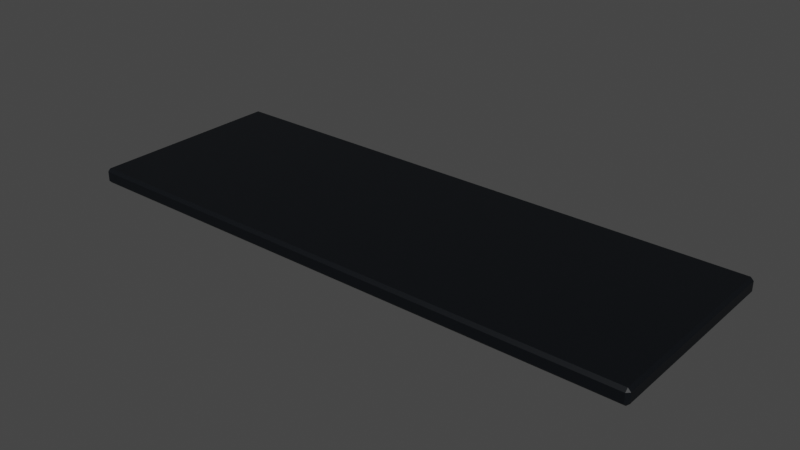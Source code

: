 # Source: Keyboard1.blend  (saved by Blender 3.2.14; exported with 4.5.12 LTS)
import bpy
from mathutils import Matrix  # noqa: F401  (used for matrix-valued properties, if any)

bpy.ops.wm.read_factory_settings(use_empty=True)
scene = bpy.context.scene
scene.name = 'Scene'

# ---- collections
col_collection = bpy.data.collections.new('Collection'); scene.collection.children.link(col_collection)

# ---- materials (node trees are filled in below, after node groups)
mat_plastic1keyboard1 = bpy.data.materials.new('Plastic1Keyboard1')
mat_plastic1keyboard1.use_transparent_shadow = False

# ---- material node trees
mat_plastic1keyboard1.use_nodes = True; mat_plastic1keyboard1.node_tree.nodes.clear()
_N = mat_plastic1keyboard1.node_tree.nodes; _L = mat_plastic1keyboard1.node_tree.links
n0 = _N.new('ShaderNodeBsdfPrincipled'); n0.name = 'Principled BSDF'; n0.location = (10, 300)
n0.distribution = 'GGX'
n0.subsurface_method = 'RANDOM_WALK_SKIN'
n0.inputs[0].default_value = (0.0003035, 0.001518, 0.003347, 1.0)
n0.inputs[3].default_value = 1.45
n0.inputs[27].default_value = (0.0, 0.0, 0.0, 1.0)
n0.inputs[28].default_value = 1.0
n1 = _N.new('ShaderNodeOutputMaterial'); n1.name = 'Material Output'; n1.location = (300, 300)
_L.new(n0.outputs[0], n1.inputs[0])
n1.is_active_output = True

# ---- world
world_world = bpy.data.worlds.new('World'); scene.world = world_world
world_world.use_nodes = True; world_world.node_tree.nodes.clear()
_N = world_world.node_tree.nodes; _L = world_world.node_tree.links
n0 = _N.new('ShaderNodeOutputWorld'); n0.name = 'World Output'; n0.location = (300, 300)
n1 = _N.new('ShaderNodeBackground'); n1.name = 'Background'; n1.location = (10, 300)
n1.inputs[0].default_value = (0.05088, 0.05088, 0.05088, 1.0)
_L.new(n1.outputs[0], n0.inputs[0])
n0.is_active_output = True
world_world.color = (0.05088, 0.05088, 0.05088)
world_world.use_sun_shadow = False
world_world.sun_shadow_jitter_overblur = 0.0

# ---- meshes
me_cube_002 = bpy.data.meshes.new('Cube.002')
me_cube_002.from_pydata([(0.3416, -0.1187, -0.00926), (0.3451, -0.1187, -0.005783), (0.3416, -0.1222, -0.005783), (0.3451, -0.1187, 0.005783), (0.3416, -0.1187, 0.00926), (0.3416, -0.1222, 0.005783), (-0.3416, -0.1187, -0.00926), (-0.3416, -0.1222, -0.005783), (-0.3451, -0.1187, -0.005783), (-0.3416, -0.1187, 0.00926), (-0.3451, -0.1187, 0.005783), (-0.3416, -0.1222, 0.005783), (0.3416, 0.1187, -0.00926), (0.3416, 0.1222, -0.005783), (0.3451, 0.1187, -0.005783), (0.3416, 0.1187, 0.00926), (0.3451, 0.1187, 0.005783), (0.3416, 0.1222, 0.005783), (-0.3416, 0.1187, -0.00926), (-0.3451, 0.1187, -0.005783), (-0.3416, 0.1222, -0.005783), (-0.3416, 0.1187, 0.00926), (-0.3416, 0.1222, 0.005783), (-0.3451, 0.1187, 0.005783)], [], [(14, 16, 3, 1), (20, 22, 17, 13), (21, 9, 4, 15), (2, 5, 11, 7), (8, 10, 23, 19), (0, 1, 2), (3, 4, 5), (6, 7, 8), (9, 10, 11), (12, 13, 14), (15, 16, 17), (18, 19, 20), (21, 22, 23), (6, 0, 2, 7), (1, 3, 5, 2), (4, 9, 11, 5), (10, 8, 7, 11), (18, 6, 8, 19), (9, 21, 23, 10), (22, 20, 19, 23), (12, 18, 20, 13), (21, 15, 17, 22), (16, 14, 13, 17), (0, 12, 14, 1), (15, 4, 3, 16), (6, 18, 12, 0)])
_uv = me_cube_002.uv_layers.new(name='UVMap')
_uv.uv.foreach_set('vector', [0.4219, 0.7536, 0.5781, 0.7536, 0.5781, 0.9964, 0.4219, 0.9964, 0.4219, 0.5013, 0.5781, 0.5013, 0.5781, 0.7487, 0.4219, 0.7487, 0.6286, 0.5013, 0.8714, 0.5013, 0.8714, 0.7487, 0.6286, 0.7487, 0.4219, 0.001259, 0.5781, 0.001259, 0.5781, 0.2487, 0.4219, 0.2487, 0.4219, 0.2536, 0.5781, 0.2536, 0.5781, 0.4964, 0.4219, 0.4964, 0.1286, 0.7487, 0.1286, 0.75, 0.125, 0.7487, 0.5781, 0.9964, 0.625, 0.9964, 0.5781, 1.0, 0.1286, 0.5013, 0.125, 0.5013, 0.1286, 0.5, 0.625, 0.2536, 0.5781, 0.2536, 0.5781, 0.25, 0.3714, 0.7487, 0.375, 0.7487, 0.3714, 0.75, 0.625, 0.7536, 0.5781, 0.7536, 0.5781, 0.75, 0.3714, 0.5013, 0.3714, 0.5, 0.375, 0.5013, 0.625, 0.5013, 0.5781, 0.5013, 0.5781, 0.5, 0.1286, 0.5013, 0.1286, 0.7487, 0.125, 0.7487, 0.125, 0.5013, 0.4219, 0.0, 0.5781, 0.0, 0.5781, 0.001259, 0.4219, 0.001259, 0.625, 0.001259, 0.625, 0.2487, 0.5781, 0.2487, 0.5781, 0.001259, 0.5781, 0.2536, 0.4219, 0.2536, 0.4219, 0.2487, 0.5781, 0.2487, 0.3714, 0.5013, 0.1286, 0.5013, 0.1286, 0.5, 0.3714, 0.5, 0.625, 0.2536, 0.625, 0.4964, 0.5781, 0.4964, 0.5781, 0.2536, 0.5781, 0.5013, 0.4219, 0.5013, 0.4219, 0.4964, 0.5781, 0.4964, 0.3714, 0.7487, 0.3714, 0.5013, 0.4219, 0.5013, 0.4219, 0.7487, 0.6286, 0.5013, 0.6286, 0.7487, 0.5781, 0.7487, 0.5781, 0.5013, 0.5781, 0.7536, 0.4219, 0.7536, 0.4219, 0.7487, 0.5781, 0.7487, 0.1286, 0.7487, 0.3714, 0.7487, 0.3714, 0.75, 0.1286, 0.75, 0.625, 0.7536, 0.625, 0.9964, 0.5781, 0.9964, 0.5781, 0.7536, 0.1286, 0.5013, 0.3714, 0.5013, 0.3714, 0.7487, 0.1286, 0.7487])
me_cube_002.materials.append(mat_plastic1keyboard1)
me_cube_002.update()

# ---- objects
ob_keyboard1 = bpy.data.objects.new('Keyboard1', me_cube_002)

# ---- transforms, parenting, visibility, modifiers, constraints
ob_keyboard1.location = (0.0, 0.0, 0.0)

# ---- collection membership
col_collection.objects.link(ob_keyboard1)

# ---- scene / render settings (as saved in the file)
scene.frame_start = 1; scene.frame_end = 250; scene.frame_set(89)
scene.render.engine = 'BLENDER_EEVEE_NEXT'
scene.cycles.sampling_pattern = 'TABULATED_SOBOL'
scene.cycles.use_light_tree = False
scene.view_settings.view_transform = 'Filmic'
bpy.context.view_layer.update()

# ---- added for rendering (the .blend has no active camera and no usable light): camera, sun
cam_auto = bpy.data.cameras.new('AutoCamera')
cam_auto.lens = 50.0
cam_auto.sensor_width = 36.0
cam_auto.clip_end = 1000.0
ob_auto_camera = bpy.data.objects.new('AutoCamera', cam_auto)
scene.collection.objects.link(ob_auto_camera)
ob_auto_camera.location = (0.677689, -0.813227, 0.542151)
ob_auto_camera.rotation_euler = (1.09748, -7.21219e-08, 0.694738)
scene.camera = ob_auto_camera
light_auto_sun = bpy.data.lights.new('AutoSun', 'SUN')
light_auto_sun.energy = 3.0
light_auto_sun.angle = 0.0523599
ob_auto_sun = bpy.data.objects.new('AutoSun', light_auto_sun)
scene.collection.objects.link(ob_auto_sun)
ob_auto_sun.rotation_euler = (0.872665, 0.174533, 0.523599)
bpy.context.view_layer.update()
